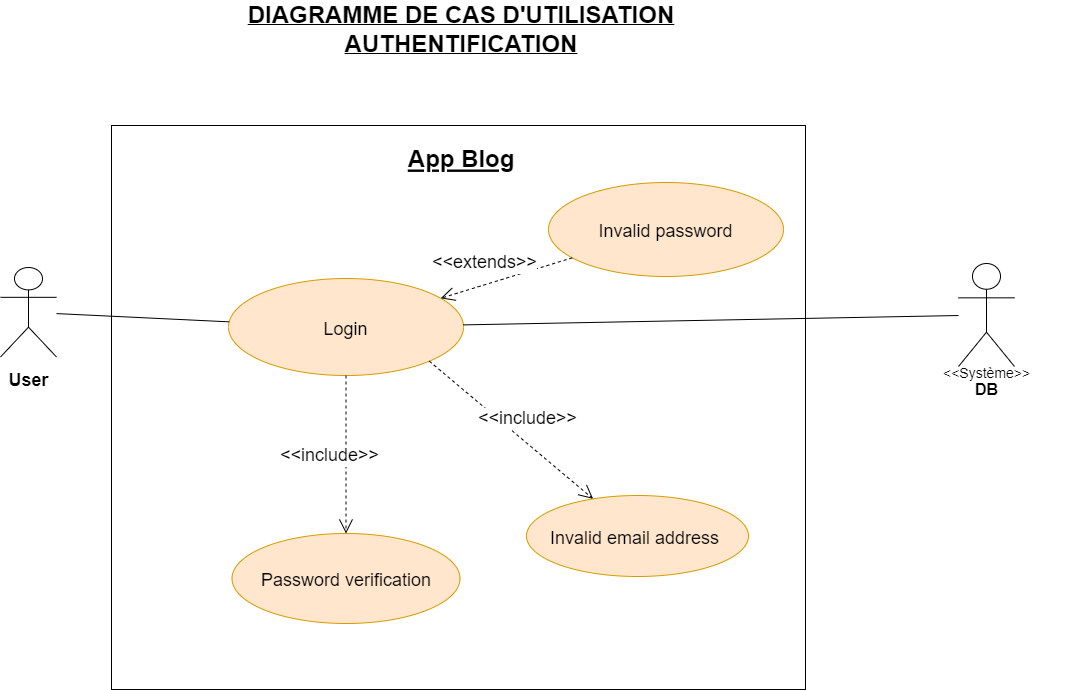

The diagram above was exported from draw.io. Its source (the exported page's mxGraphModel, read from the mxfile embedded in the PNG):
<mxGraphModel dx="1877" dy="522" grid="0" gridSize="10" guides="1" tooltips="1" connect="1" arrows="1" fold="1" page="1" pageScale="1" pageWidth="827" pageHeight="1169" math="0" shadow="0">
  <root>
    <mxCell id="0" />
    <mxCell id="1" parent="0" />
    <mxCell id="xHlno3x743Cy2E0RXJzV-1" value="&lt;u&gt;&lt;font style=&quot;font-size: 24px;&quot;&gt;&lt;b style=&quot;&quot;&gt;DIAGRAMME DE CAS D'UTILISATION AUTHENTIFICATION&lt;/b&gt;&lt;/font&gt;&lt;/u&gt;" style="text;html=1;strokeColor=none;fillColor=none;align=center;verticalAlign=middle;whiteSpace=wrap;rounded=0;" parent="1" vertex="1">
      <mxGeometry x="219" y="49" width="430" height="45" as="geometry" />
    </mxCell>
    <mxCell id="xHlno3x743Cy2E0RXJzV-2" value="" style="group;labelBorderColor=#3A5431;" parent="1" connectable="0" vertex="1">
      <mxGeometry x="6" y="168" width="772" height="564" as="geometry" />
    </mxCell>
    <mxCell id="xHlno3x743Cy2E0RXJzV-3" value="" style="rounded=0;whiteSpace=wrap;html=1;fontSize=24;" parent="xHlno3x743Cy2E0RXJzV-2" vertex="1">
      <mxGeometry x="78" width="694" height="564" as="geometry" />
    </mxCell>
    <mxCell id="xHlno3x743Cy2E0RXJzV-4" value="&lt;b style=&quot;border-color: var(--border-color);&quot;&gt;&lt;font style=&quot;font-size: 18px;&quot;&gt;User&lt;/font&gt;&lt;/b&gt;" style="shape=umlActor;verticalLabelPosition=bottom;verticalAlign=top;html=1;fontSize=24;" parent="xHlno3x743Cy2E0RXJzV-2" vertex="1">
      <mxGeometry x="-33" y="142" width="56" height="89.5" as="geometry" />
    </mxCell>
    <mxCell id="xHlno3x743Cy2E0RXJzV-5" value="&lt;font style=&quot;font-size: 18px;&quot;&gt;Login&lt;/font&gt;" style="ellipse;whiteSpace=wrap;html=1;align=center;fontSize=24;fillColor=#ffe6cc;strokeColor=#d79b00;labelBorderColor=none;" parent="xHlno3x743Cy2E0RXJzV-2" vertex="1">
      <mxGeometry x="195" y="153" width="235" height="97" as="geometry" />
    </mxCell>
    <mxCell id="xHlno3x743Cy2E0RXJzV-6" value="&lt;span style=&quot;font-size: 18px;&quot;&gt;Password verification&lt;/span&gt;" style="ellipse;whiteSpace=wrap;html=1;align=center;fontSize=24;fillColor=#ffe6cc;strokeColor=#d79b00;" parent="xHlno3x743Cy2E0RXJzV-2" vertex="1">
      <mxGeometry x="198.5" y="408" width="228" height="90" as="geometry" />
    </mxCell>
    <mxCell id="xHlno3x743Cy2E0RXJzV-8" value="&lt;font style=&quot;font-size: 18px;&quot;&gt;Invalid email address&amp;nbsp;&lt;/font&gt;" style="ellipse;whiteSpace=wrap;html=1;align=center;fontSize=24;fillColor=#ffe6cc;strokeColor=#d79b00;" parent="xHlno3x743Cy2E0RXJzV-2" vertex="1">
      <mxGeometry x="493" y="370" width="222" height="81" as="geometry" />
    </mxCell>
    <mxCell id="xHlno3x743Cy2E0RXJzV-9" value="&lt;font style=&quot;font-size: 18px;&quot;&gt;Invalid password&lt;/font&gt;" style="ellipse;whiteSpace=wrap;html=1;align=center;fontSize=24;fillColor=#ffe6cc;strokeColor=#d79b00;" parent="xHlno3x743Cy2E0RXJzV-2" vertex="1">
      <mxGeometry x="515" y="57" width="235" height="94" as="geometry" />
    </mxCell>
    <mxCell id="xHlno3x743Cy2E0RXJzV-10" value="App Blog" style="text;strokeColor=none;fillColor=none;spacingLeft=4;spacingRight=4;overflow=hidden;rotatable=0;points=[[0,0.5],[1,0.5]];portConstraint=eastwest;fontSize=24;fontStyle=5" parent="xHlno3x743Cy2E0RXJzV-2" vertex="1">
      <mxGeometry x="368.81" y="12" width="116.37" height="30" as="geometry" />
    </mxCell>
    <mxCell id="xHlno3x743Cy2E0RXJzV-11" value="" style="endArrow=none;html=1;rounded=0;fontSize=18;" parent="xHlno3x743Cy2E0RXJzV-2" source="xHlno3x743Cy2E0RXJzV-4" target="xHlno3x743Cy2E0RXJzV-5" edge="1">
      <mxGeometry width="50" height="50" relative="1" as="geometry">
        <mxPoint x="45" y="218" as="sourcePoint" />
        <mxPoint x="325" y="145" as="targetPoint" />
      </mxGeometry>
    </mxCell>
    <mxCell id="xHlno3x743Cy2E0RXJzV-12" value="&amp;lt;&amp;lt;include&amp;gt;&amp;gt;" style="edgeStyle=none;html=1;endArrow=open;endSize=12;dashed=1;verticalAlign=bottom;rounded=0;fontSize=18;exitX=0.5;exitY=1;exitDx=0;exitDy=0;" parent="xHlno3x743Cy2E0RXJzV-2" source="xHlno3x743Cy2E0RXJzV-5" target="xHlno3x743Cy2E0RXJzV-6" edge="1">
      <mxGeometry x="0.1932" y="-17" width="160" relative="1" as="geometry">
        <mxPoint x="261" y="217" as="sourcePoint" />
        <mxPoint x="421" y="217" as="targetPoint" />
        <mxPoint as="offset" />
      </mxGeometry>
    </mxCell>
    <mxCell id="xHlno3x743Cy2E0RXJzV-13" value="&amp;lt;&amp;lt;extends&amp;gt;&amp;gt;" style="edgeStyle=none;html=1;endArrow=open;endSize=12;dashed=1;verticalAlign=bottom;rounded=0;fontSize=18;" parent="xHlno3x743Cy2E0RXJzV-2" source="xHlno3x743Cy2E0RXJzV-9" target="xHlno3x743Cy2E0RXJzV-5" edge="1">
      <mxGeometry x="0.3004" y="-8" width="160" relative="1" as="geometry">
        <mxPoint x="261" y="217" as="sourcePoint" />
        <mxPoint x="421" y="217" as="targetPoint" />
        <mxPoint as="offset" />
      </mxGeometry>
    </mxCell>
    <mxCell id="xHlno3x743Cy2E0RXJzV-40" value="&amp;lt;&amp;lt;include&amp;gt;&amp;gt;" style="edgeStyle=none;html=1;endArrow=open;endSize=12;dashed=1;verticalAlign=bottom;rounded=0;fontSize=18;exitX=1;exitY=1;exitDx=0;exitDy=0;" parent="xHlno3x743Cy2E0RXJzV-2" source="xHlno3x743Cy2E0RXJzV-5" target="xHlno3x743Cy2E0RXJzV-8" edge="1">
      <mxGeometry x="0.1312" y="9" width="160" relative="1" as="geometry">
        <mxPoint x="323" y="260" as="sourcePoint" />
        <mxPoint x="323" y="418" as="targetPoint" />
        <mxPoint as="offset" />
      </mxGeometry>
    </mxCell>
    <mxCell id="xHlno3x743Cy2E0RXJzV-23" value="&lt;b style=&quot;border-color: var(--border-color);&quot;&gt;&lt;font style=&quot;font-size: 16px;&quot;&gt;DB&lt;/font&gt;&lt;/b&gt;" style="shape=umlActor;verticalLabelPosition=bottom;verticalAlign=top;html=1;fontSize=24;" parent="1" vertex="1">
      <mxGeometry x="931" y="306" width="56" height="103" as="geometry" />
    </mxCell>
    <mxCell id="xHlno3x743Cy2E0RXJzV-25" value="" style="endArrow=none;html=1;rounded=0;" parent="1" source="xHlno3x743Cy2E0RXJzV-5" target="xHlno3x743Cy2E0RXJzV-23" edge="1">
      <mxGeometry width="50" height="50" relative="1" as="geometry">
        <mxPoint x="578" y="545" as="sourcePoint" />
        <mxPoint x="628" y="495" as="targetPoint" />
      </mxGeometry>
    </mxCell>
    <mxCell id="xHlno3x743Cy2E0RXJzV-30" value="&lt;span style=&quot;color: rgb(0, 0, 0); font-family: Helvetica; font-style: normal; font-variant-ligatures: normal; font-variant-caps: normal; font-weight: 400; letter-spacing: normal; orphans: 2; text-align: center; text-indent: 0px; text-transform: none; widows: 2; word-spacing: 0px; -webkit-text-stroke-width: 0px; background-color: rgb(255, 255, 255); text-decoration-thickness: initial; text-decoration-style: initial; text-decoration-color: initial; float: none; display: inline !important;&quot;&gt;&lt;font style=&quot;font-size: 14px;&quot;&gt;&amp;lt;&amp;lt;Système&amp;gt;&amp;gt;&lt;/font&gt;&lt;/span&gt;" style="text;whiteSpace=wrap;html=1;" parent="1" vertex="1">
      <mxGeometry x="914" y="401" width="124" height="43" as="geometry" />
    </mxCell>
  </root>
</mxGraphModel>